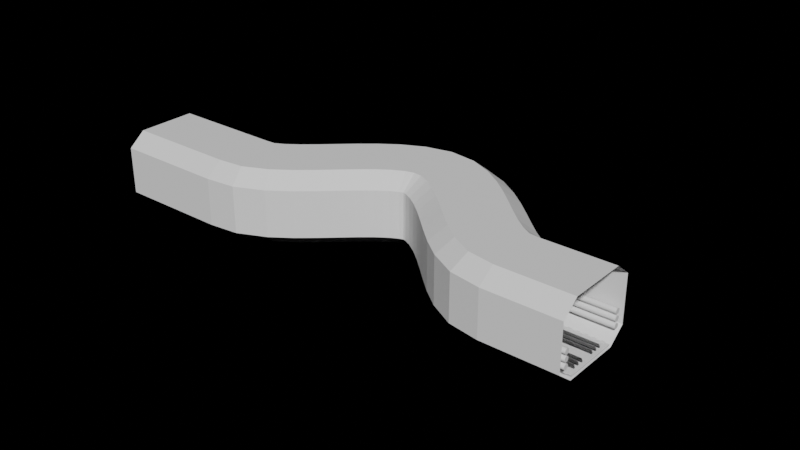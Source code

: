 # Source: SM_SciFi_Bendy.blend  (saved by Blender 2.80.74; exported with 4.5.12 LTS)
import bpy
from mathutils import Matrix  # noqa: F401  (used for matrix-valued properties, if any)

bpy.ops.wm.read_factory_settings(use_empty=True)
scene = bpy.context.scene
scene.name = 'Scene'

# ---- collections
col_collection = bpy.data.collections.new('Collection'); scene.collection.children.link(col_collection)

# ---- materials (node trees are filled in below, after node groups)
mat_material_001 = bpy.data.materials.new('Material.001')
mat_material_001.use_transparent_shadow = False
mat_material_001.use_raytrace_refraction = True
mat_material_001.use_screen_refraction = True
mat_material_001.thickness_mode = 'SLAB'
mat_material = bpy.data.materials.new('Material')
mat_material.use_transparent_shadow = False
mat_material.roughness = 0.25

# ---- node groups
ng_auto_smooth = bpy.data.node_groups.new('Auto Smooth', 'GeometryNodeTree')
_s = ng_auto_smooth.interface.new_socket(name='Geometry', in_out='OUTPUT', socket_type='NodeSocketGeometry')
_s = ng_auto_smooth.interface.new_socket(name='Geometry', in_out='INPUT', socket_type='NodeSocketGeometry')
_s = ng_auto_smooth.interface.new_socket(name='Angle', in_out='INPUT', socket_type='NodeSocketFloat')
_s.subtype = 'ANGLE'
_s.min_value = 0.0
_s.max_value = 3.142
ng_auto_smooth.is_modifier = True
_N = ng_auto_smooth.nodes; _L = ng_auto_smooth.links
n0 = _N.new('NodeGroupOutput'); n0.name = 'Group Output'; n0.location = (480, -100)
n1 = _N.new('NodeGroupInput'); n1.name = 'Group Input'; n1.location = (-420, -300)
n2 = _N.new('NodeGroupInput'); n2.name = 'Group Input.001'; n2.location = (-60, -100)
n3 = _N.new('GeometryNodeSetShadeSmooth'); n3.name = 'Set Shade Smooth'; n3.location = (120, -100)
n3.domain = 'EDGE'
n4 = _N.new('GeometryNodeSetShadeSmooth'); n4.name = 'Set Shade Smooth.001'; n4.location = (300, -100)
n5 = _N.new('GeometryNodeInputMeshEdgeAngle'); n5.name = 'Edge Angle'; n5.location = (-420, -220)
n6 = _N.new('GeometryNodeInputEdgeSmooth'); n6.name = 'Is Edge Smooth'; n6.location = (-60, -160)
n7 = _N.new('GeometryNodeInputShadeSmooth'); n7.name = 'Is Face Smooth'; n7.location = (-240, -340)
n8 = _N.new('FunctionNodeBooleanMath'); n8.name = 'Boolean Math'; n8.location = (-60, -220)
n9 = _N.new('FunctionNodeCompare'); n9.name = 'Compare'; n9.location = (-240, -180)
n9.operation = 'LESS_EQUAL'
_L.new(n5.outputs[0], n9.inputs[0])
_L.new(n4.outputs[0], n0.inputs[0])
_L.new(n1.outputs[1], n9.inputs[1])
_L.new(n9.outputs[0], n8.inputs[0])
_L.new(n7.outputs[0], n8.inputs[1])
_L.new(n2.outputs[0], n3.inputs[0])
_L.new(n6.outputs[0], n3.inputs[1])
_L.new(n3.outputs[0], n4.inputs[0])
_L.new(n8.outputs[0], n3.inputs[2])
n0.is_active_output = True

# ---- material node trees
mat_material_001.use_nodes = True; mat_material_001.node_tree.nodes.clear()
_N = mat_material_001.node_tree.nodes; _L = mat_material_001.node_tree.links
n0 = _N.new('ShaderNodeOutputMaterial'); n0.name = 'Material Output'; n0.location = (300, 300)
n1 = _N.new('ShaderNodeBsdfPrincipled'); n1.name = 'Principled BSDF'; n1.location = (10, 300)
n1.distribution = 'GGX'
n1.subsurface_method = 'BURLEY'
n1.inputs[1].default_value = 1.0
n1.inputs[2].default_value = 0.25
n1.inputs[3].default_value = 1.45
n1.inputs[27].default_value = (0.0, 0.0, 0.0, 1.0)
n1.inputs[28].default_value = 1.0
_L.new(n1.outputs[0], n0.inputs[0])
n0.is_active_output = True
mat_material.use_nodes = True; mat_material.node_tree.nodes.clear()
_N = mat_material.node_tree.nodes; _L = mat_material.node_tree.links
n0 = _N.new('ShaderNodeOutputMaterial'); n0.name = 'Material Output'; n0.location = (300, 300)
n1 = _N.new('ShaderNodeBsdfPrincipled'); n1.name = 'Principled BSDF'; n1.location = (10, 300)
n1.distribution = 'GGX'
n1.subsurface_method = 'BURLEY'
n1.inputs[2].default_value = 0.9
n1.inputs[3].default_value = 1.55
n1.inputs[27].default_value = (0.0, 0.0, 0.0, 1.0)
n1.inputs[28].default_value = 1.0
_L.new(n1.outputs[0], n0.inputs[0])
n0.is_active_output = True

# ---- world
world_world = bpy.data.worlds.new('World'); scene.world = world_world
world_world.use_nodes = True; world_world.node_tree.nodes.clear()
_N = world_world.node_tree.nodes; _L = world_world.node_tree.links
n0 = _N.new('ShaderNodeOutputWorld'); n0.name = 'World Output'; n0.location = (300, 300)
n1 = _N.new('ShaderNodeBackground'); n1.name = 'Background'; n1.location = (10, 300)
n1.inputs[0].default_value = (0.0, 0.0, 0.0, 1.0)
_L.new(n1.outputs[0], n0.inputs[0])
n0.is_active_output = True
world_world.color = (0.05088, 0.05088, 0.05088)
world_world.use_sun_shadow = False
world_world.sun_shadow_jitter_overblur = 0.0

# ---- meshes
me_cube_001 = bpy.data.meshes.new('Cube.001')
me_cube_001.from_pydata([(-0.6389, 0.0, -0.8), (-1.001, 0.0, 0.5108), (1.001, 0.0, -0.5108), (0.6389, 0.0, 0.8), (1.001, 0.0, 0.5108), (-0.6389, 0.0, 0.8), (-1.001, 0.0, -0.5108), (0.6389, 0.0, -0.8), (-0.6389, 0.4, -0.8), (-1.001, 0.4, 0.5108), (1.001, 0.4, -0.5108), (0.6389, 0.4, 0.8), (1.001, 0.4, 0.5108), (-0.6389, 0.4, 0.8), (-1.001, 0.4, -0.5108), (0.6389, 0.4, -0.8)], [], [(0, 7, 15, 8), (3, 5, 13, 11), (5, 1, 9, 13), (4, 2, 10, 12), (0, 6, 14, 8), (3, 4, 12, 11), (7, 2, 10, 15), (6, 1, 9, 14)])
_uv = me_cube_001.uv_layers.new(name='UVMap')
_uv.uv.foreach_set('vector', [0.0, 0.0, 0.0, 0.0, 0.0, 0.0, 0.0, 0.0, 0.0, 0.0, 0.0, 0.0, 0.0, 0.0, 0.0, 0.0, 0.0, 0.0, 0.0, 0.0, 0.0, 0.0, 0.0, 0.0, 0.0, 0.0, 0.0, 0.0, 0.0, 0.0, 0.0, 0.0, 0.0, 0.0, 0.0, 0.0, 0.0, 0.0, 0.0, 0.0, 0.0, 0.0, 0.0, 0.0, 0.0, 0.0, 0.0, 0.0, 0.0, 0.0, 0.0, 0.0, 0.0, 0.0, 0.0, 0.0, 0.0, 0.0, 0.0, 0.0, 0.0, 0.0, 0.0, 0.0])
me_cube_001.use_remesh_preserve_volume = False
me_cube_001.use_remesh_preserve_attributes = False
me_cube_001.use_mirror_vertex_groups = False
me_cube_001.update()
me_cube = bpy.data.meshes.new('Cube')
me_cube.from_pydata([(-12.51, 0.0, 2.615), (-7.986, 0.0, -1.0), (-7.986, 0.0, 19.0), (-12.51, 0.0, 15.39), (7.986, 0.0, -1.0), (12.51, 0.0, 2.615), (12.51, 0.0, 15.39), (7.986, 0.0, 19.0)], [(1, 0), (3, 2), (5, 4), (7, 6), (4, 1), (0, 3), (5, 6), (7, 2)], [])
_uv = me_cube.uv_layers.new(name='UVMap')
_uv.uv.foreach_set('vector', [])
me_cube.materials.append(mat_material_001)
me_cube.use_remesh_preserve_volume = False
me_cube.use_remesh_preserve_attributes = False
me_cube.use_mirror_vertex_groups = False
me_cube.update()
me_plane_004 = bpy.data.meshes.new('Plane.004')
me_plane_004.from_pydata([(-7.5, 0.0, 0.0), (7.5, 0.0, 0.0), (-7.5, 30.0, 0.0), (7.5, 30.0, 0.0), (-7.5, 15.0, 0.0), (7.5, 15.0, 0.0)], [], [(4, 5, 3, 2), (0, 1, 5, 4)])
_uv = me_plane_004.uv_layers.new(name='UVMap')
_uv.uv.foreach_set('vector', [0.0, 0.5, 1.0, 0.5, 1.0, 1.0, 0.0, 1.0, 0.0, 0.0, 1.0, 0.0, 1.0, 0.5, 0.0, 0.5])
me_plane_004.materials.append(mat_material)
me_plane_004.use_remesh_preserve_volume = False
me_plane_004.use_remesh_preserve_attributes = False
me_plane_004.use_mirror_vertex_groups = False
me_plane_004.update()
me_plane_005 = bpy.data.meshes.new('Plane.005')
me_plane_005.from_pydata([(-7.818, 1.24, -0.06506), (-7.818, 1.24, 0.06506), (-7.818, 2.072, -0.06506), (-7.818, 2.072, 0.06506), (-7.182, 1.24, -0.06506), (-7.182, 1.24, 0.06506), (-7.182, 2.072, -0.06506), (-7.182, 2.072, 0.06506)], [], [(0, 1, 3, 2), (2, 3, 7, 6), (6, 7, 5, 4), (4, 5, 1, 0), (2, 6, 4, 0), (7, 3, 1, 5)])
_uv = me_plane_005.uv_layers.new(name='UVMap')
_uv.uv.foreach_set('vector', [0.375, 0.0, 0.625, 0.0, 0.625, 0.25, 0.375, 0.25, 0.375, 0.25, 0.625, 0.25, 0.625, 0.5, 0.375, 0.5, 0.375, 0.5, 0.625, 0.5, 0.625, 0.75, 0.375, 0.75, 0.375, 0.75, 0.625, 0.75, 0.625, 1.0, 0.375, 1.0, 0.125, 0.5, 0.375, 0.5, 0.375, 0.75, 0.125, 0.75, 0.625, 0.5, 0.875, 0.5, 0.875, 0.75, 0.625, 0.75])
me_plane_005.materials.append(mat_material)
me_plane_005.use_remesh_preserve_volume = False
me_plane_005.use_remesh_preserve_attributes = False
me_plane_005.use_mirror_vertex_groups = False
me_plane_005.update()
me_cube_003 = bpy.data.meshes.new('Cube.003')
me_cube_003.from_pydata([(-5.25, 1.0, -1.0), (-5.25, 1.0, 1.0), (-5.25, 29.0, -1.0), (-5.25, 29.0, 1.0), (-4.75, 1.0, -1.0), (-4.75, 1.0, 1.0), (-4.75, 29.0, -1.0), (-4.75, 29.0, 1.0)], [], [(0, 1, 3, 2), (2, 3, 7, 6), (6, 7, 5, 4), (4, 5, 1, 0), (2, 6, 4, 0), (7, 3, 1, 5)])
_uv = me_cube_003.uv_layers.new(name='UVMap')
_uv.uv.foreach_set('vector', [0.375, 0.0, 0.625, 0.0, 0.625, 0.25, 0.375, 0.25, 0.375, 0.25, 0.625, 0.25, 0.625, 0.5, 0.375, 0.5, 0.375, 0.5, 0.625, 0.5, 0.625, 0.75, 0.375, 0.75, 0.375, 0.75, 0.625, 0.75, 0.625, 1.0, 0.375, 1.0, 0.125, 0.5, 0.375, 0.5, 0.375, 0.75, 0.125, 0.75, 0.625, 0.5, 0.875, 0.5, 0.875, 0.75, 0.625, 0.75])
me_cube_003.use_remesh_preserve_volume = False
me_cube_003.use_remesh_preserve_attributes = False
me_cube_003.use_mirror_vertex_groups = False
me_cube_003.update()
me_cylinder_002 = bpy.data.meshes.new('Cylinder.002')
me_cylinder_002.from_pydata([(-1.75, 0.75, 1.788e-07), (-0.25, 0.75, 1.788e-07), (-1.75, 0.7244, -0.1941), (-0.25, 0.7244, -0.1941), (-1.75, 0.6495, -0.375), (-0.25, 0.6495, -0.375), (-1.75, 0.5303, -0.5303), (-0.25, 0.5303, -0.5303), (-1.75, 0.375, -0.6495), (-0.25, 0.375, -0.6495), (-1.75, 0.1941, -0.7244), (-0.25, 0.1941, -0.7244), (-1.75, -1.818e-07, -0.75), (-0.25, -1.818e-07, -0.75), (-1.75, -0.1941, -0.7244), (-0.25, -0.1941, -0.7244), (-1.75, -0.375, -0.6495), (-0.25, -0.375, -0.6495), (-1.75, -0.5303, -0.5303), (-0.25, -0.5303, -0.5303), (-1.75, -0.6495, -0.375), (-0.25, -0.6495, -0.375), (-1.75, -0.7244, -0.1941), (-0.25, -0.7244, -0.1941), (-1.75, -0.75, -8.941e-08), (-0.25, -0.75, -1.788e-07), (-1.75, -0.7244, 0.1941), (-0.25, -0.7244, 0.1941), (-1.75, -0.6495, 0.375), (-0.25, -0.6495, 0.375), (-1.75, -0.5303, 0.5303), (-0.25, -0.5303, 0.5303), (-1.75, -0.375, 0.6495), (-0.25, -0.375, 0.6495), (-1.75, -0.1941, 0.7244), (-0.25, -0.1941, 0.7244), (-1.75, -5.871e-07, 0.75), (-0.25, -5.871e-07, 0.75), (-1.75, 0.1941, 0.7244), (-0.25, 0.1941, 0.7244), (-1.75, 0.375, 0.6495), (-0.25, 0.375, 0.6495), (-1.75, 0.5303, 0.5303), (-0.25, 0.5303, 0.5303), (-1.75, 0.6495, 0.375), (-0.25, 0.6495, 0.375), (-1.75, 0.7244, 0.1941), (-0.25, 0.7244, 0.1941)], [], [(0, 1, 3, 2), (2, 3, 5, 4), (4, 5, 7, 6), (6, 7, 9, 8), (8, 9, 11, 10), (10, 11, 13, 12), (12, 13, 15, 14), (14, 15, 17, 16), (16, 17, 19, 18), (18, 19, 21, 20), (20, 21, 23, 22), (22, 23, 25, 24), (24, 25, 27, 26), (26, 27, 29, 28), (28, 29, 31, 30), (30, 31, 33, 32), (32, 33, 35, 34), (34, 35, 37, 36), (36, 37, 39, 38), (38, 39, 41, 40), (40, 41, 43, 42), (42, 43, 45, 44), (3, 1, 47, 45, 43, 41, 39, 37, 35, 33, 31, 29, 27, 25, 23, 21, 19, 17, 15, 13, 11, 9, 7, 5), (44, 45, 47, 46), (46, 47, 1, 0), (0, 2, 4, 6, 8, 10, 12, 14, 16, 18, 20, 22, 24, 26, 28, 30, 32, 34, 36, 38, 40, 42, 44, 46)])
_uv = me_cylinder_002.uv_layers.new(name='UVMap')
_uv.uv.foreach_set('vector', [1.0, 0.5, 1.0, 1.0, 0.9583, 1.0, 0.9583, 0.5, 0.9583, 0.5, 0.9583, 1.0, 0.9167, 1.0, 0.9167, 0.5, 0.9167, 0.5, 0.9167, 1.0, 0.875, 1.0, 0.875, 0.5, 0.875, 0.5, 0.875, 1.0, 0.8333, 1.0, 0.8333, 0.5, 0.8333, 0.5, 0.8333, 1.0, 0.7917, 1.0, 0.7917, 0.5, 0.7917, 0.5, 0.7917, 1.0, 0.75, 1.0, 0.75, 0.5, 0.75, 0.5, 0.75, 1.0, 0.7083, 1.0, 0.7083, 0.5, 0.7083, 0.5, 0.7083, 1.0, 0.6667, 1.0, 0.6667, 0.5, 0.6667, 0.5, 0.6667, 1.0, 0.625, 1.0, 0.625, 0.5, 0.625, 0.5, 0.625, 1.0, 0.5833, 1.0, 0.5833, 0.5, 0.5833, 0.5, 0.5833, 1.0, 0.5417, 1.0, 0.5417, 0.5, 0.5417, 0.5, 0.5417, 1.0, 0.5, 1.0, 0.5, 0.5, 0.5, 0.5, 0.5, 1.0, 0.4583, 1.0, 0.4583, 0.5, 0.4583, 0.5, 0.4583, 1.0, 0.4167, 1.0, 0.4167, 0.5, 0.4167, 0.5, 0.4167, 1.0, 0.375, 1.0, 0.375, 0.5, 0.375, 0.5, 0.375, 1.0, 0.3333, 1.0, 0.3333, 0.5, 0.3333, 0.5, 0.3333, 1.0, 0.2917, 1.0, 0.2917, 0.5, 0.2917, 0.5, 0.2917, 1.0, 0.25, 1.0, 0.25, 0.5, 0.25, 0.5, 0.25, 1.0, 0.2083, 1.0, 0.2083, 0.5, 0.2083, 0.5, 0.2083, 1.0, 0.1667, 1.0, 0.1667, 0.5, 0.1667, 0.5, 0.1667, 1.0, 0.125, 1.0, 0.125, 0.5, 0.125, 0.5, 0.125, 1.0, 0.08333, 1.0, 0.08333, 0.5, 0.3121, 0.4818, 0.25, 0.49, 0.1879, 0.4818, 0.13, 0.4578, 0.08029, 0.4197, 0.04215, 0.37, 0.01818, 0.3121, 0.01, 0.25, 0.01818, 0.1879, 0.04215, 0.13, 0.08029, 0.08029, 0.13, 0.04215, 0.1879, 0.01818, 0.25, 0.01, 0.3121, 0.01818, 0.37, 0.04215, 0.4197, 0.08029, 0.4578, 0.13, 0.4818, 0.1879, 0.49, 0.25, 0.4818, 0.3121, 0.4578, 0.37, 0.4197, 0.4197, 0.37, 0.4578, 0.08333, 0.5, 0.08333, 1.0, 0.04167, 1.0, 0.04167, 0.5, 0.04167, 0.5, 0.04167, 1.0, -1.863e-07, 1.0, -1.863e-07, 0.5, 0.75, 0.49, 0.8121, 0.4818, 0.87, 0.4578, 0.9197, 0.4197, 0.9578, 0.37, 0.9818, 0.3121, 0.99, 0.25, 0.9818, 0.1879, 0.9578, 0.13, 0.9197, 0.08029, 0.87, 0.04215, 0.8121, 0.01818, 0.75, 0.01, 0.6879, 0.01818, 0.63, 0.04215, 0.5803, 0.08029, 0.5422, 0.13, 0.5182, 0.1879, 0.51, 0.25, 0.5182, 0.3121, 0.5422, 0.37, 0.5803, 0.4197, 0.63, 0.4578, 0.6879, 0.4818])
me_cylinder_002.use_remesh_preserve_volume = False
me_cylinder_002.use_remesh_preserve_attributes = False
me_cylinder_002.use_mirror_vertex_groups = False
me_cylinder_002.update()

# ---- curves / text
cu_beziercurve = bpy.data.curves.new('BezierCurve', 'CURVE')
cu_beziercurve.dimensions = '3D'
_sp = cu_beziercurve.splines.new('BEZIER'); _sp.bezier_points.add(4)
_sp.bezier_points.foreach_set('co', [0.0, 0.0, 0.0, -1.257e-08, 1.72, 0.0, 2.0, 4.89, 0.0, -4.191e-09, 8.115, 0.0, 0.0, 10.0, 0.0])
_sp.bezier_points.foreach_set('handle_left', [2.98e-08, -0.7071, 0.0, -1.118e-08, 0.8277, 0.0, 2.0, 3.747, 0.0, -6.519e-09, 7.186, 0.0, 0.0, 9.75, 0.0])
_sp.bezier_points.foreach_set('handle_right', [-7.451e-09, 0.1768, 0.0, -1.397e-08, 2.613, 0.0, 2.0, 6.033, 0.0, -1.863e-09, 9.044, 0.0, 0.0, 11.0, 0.0])
for _p, _l, _r in zip(_sp.bezier_points, ['ALIGNED', 'ALIGNED', 'ALIGNED', 'ALIGNED', 'ALIGNED'], ['ALIGNED', 'ALIGNED', 'ALIGNED', 'ALIGNED', 'ALIGNED']): _p.handle_left_type = _l; _p.handle_right_type = _r
_sp.order_u = 0
_sp.order_v = 0
cu_beziercurve.use_path = True
cu_beziercurve.use_path_clamp = True
cu_beziercurve.fill_mode = 'FULL'
cu_beziercurve_001 = bpy.data.curves.new('BezierCurve.001', 'CURVE')
cu_beziercurve_001.dimensions = '3D'
_sp = cu_beziercurve_001.splines.new('BEZIER'); _sp.bezier_points.add(4)
_sp.bezier_points.foreach_set('co', [0.0, 0.0, 0.0, -1.257e-08, 1.72, 0.0, 2.0, 4.89, 0.0, -4.191e-09, 8.115, 0.0, 0.0, 10.0, 0.0])
_sp.bezier_points.foreach_set('handle_left', [2.98e-08, -0.7071, 0.0, -1.118e-08, 0.8277, 0.0, 2.0, 3.747, 0.0, -6.519e-09, 7.186, 0.0, 0.0, 9.75, 0.0])
_sp.bezier_points.foreach_set('handle_right', [-7.451e-09, 0.1768, 0.0, -1.397e-08, 2.613, 0.0, 2.0, 6.033, 0.0, -1.863e-09, 9.044, 0.0, 0.0, 11.0, 0.0])
for _p, _l, _r in zip(_sp.bezier_points, ['ALIGNED', 'ALIGNED', 'ALIGNED', 'ALIGNED', 'ALIGNED'], ['ALIGNED', 'ALIGNED', 'ALIGNED', 'ALIGNED', 'ALIGNED']): _p.handle_left_type = _l; _p.handle_right_type = _r
_sp.order_u = 0
_sp.order_v = 0
cu_beziercurve_001.use_path = True
cu_beziercurve_001.use_path_clamp = True
cu_beziercurve_001.fill_mode = 'FULL'

# ---- objects
ob_cube = bpy.data.objects.new('Cube', me_cube_001)
ob_beziercurve = bpy.data.objects.new('BezierCurve', cu_beziercurve)
ob_scifi_flat_cube_001 = bpy.data.objects.new('SciFi_Flat_Cube_001', me_cube)
ob_floor = bpy.data.objects.new('Floor', me_plane_004)
ob_floor_bits = bpy.data.objects.new('Floor_Bits', me_plane_005)
ob_floor_cutter = bpy.data.objects.new('Floor_Cutter', me_cube_003)
ob_beziercurve_001 = bpy.data.objects.new('BezierCurve.001', cu_beziercurve_001)
ob_cylinder_001 = bpy.data.objects.new('Cylinder.001', me_cylinder_002)
ob_beziercurve_002 = bpy.data.objects.new('BezierCurve.002', cu_beziercurve_001)
ob_cylinder_002 = bpy.data.objects.new('Cylinder.002', me_cylinder_002)

# ---- transforms, parenting, visibility, modifiers, constraints
ob_cube.location = (0.0, 0.0, 9.0)
ob_cube.scale = (12.5, 12.5, 12.5)
ob_cube.lineart.crease_threshold = 0.0
_m = ob_cube.modifiers.new('Array', 'ARRAY')
_m.count = 30
_m.constant_offset_displace = (0.0, 0.0, 0.0)
_m.relative_offset_displace = (0.0, 1.0, 0.0)
_m.use_merge_vertices = True
_m = ob_cube.modifiers.new('Curve', 'CURVE')
_m.object = ob_beziercurve
ob_beziercurve.location = (0.0, 0.0, 9.0)
ob_beziercurve.rotation_euler = (0.0, -0.0, 1.571)
ob_beziercurve.scale = (12.5, 12.5, 12.5)
ob_beziercurve.lineart.crease_threshold = 0.0
ob_scifi_flat_cube_001.location = (0.0, 0.0, 0.0)
ob_scifi_flat_cube_001.hide_viewport = True
ob_scifi_flat_cube_001.lineart.crease_threshold = 0.0
_m = ob_scifi_flat_cube_001.modifiers.new('Solidify', 'SOLIDIFY')
_m.thickness = 1.0
_m.offset = 1.0
_m.use_even_offset = True
_m.nonmanifold_thickness_mode = 'FIXED'
_m.nonmanifold_merge_threshold = 0.0003
_m = ob_scifi_flat_cube_001.modifiers.new('Auto Smooth', 'NODES')
_m.node_group = ng_auto_smooth
_gi = [s.identifier for s in ng_auto_smooth.interface.items_tree if s.item_type == 'SOCKET' and s.in_out == 'INPUT']
_m[_gi[1]] = 0.5236  # Angle
ob_floor.location = (0.0, 0.0, 9.537e-07)
ob_floor.rotation_euler = (0.0, -0.0, 1.571)
ob_floor.lineart.crease_threshold = 0.0
_m = ob_floor.modifiers.new('Boolean', 'BOOLEAN')
_m.object = ob_floor_cutter
_m.solver = 'FAST'
_m = ob_floor.modifiers.new('Solidify', 'SOLIDIFY')
_m.thickness = 0.2
_m.use_quality_normals = True
_m.nonmanifold_thickness_mode = 'FIXED'
_m.nonmanifold_merge_threshold = 0.0003
_m = ob_floor.modifiers.new('Curve', 'CURVE')
ob_floor_bits.location = (0.0, 0.0, 9.537e-07)
ob_floor_bits.rotation_euler = (0.0, -0.0, 1.571)
ob_floor_bits.lineart.crease_threshold = 0.0
_m = ob_floor_bits.modifiers.new('Array', 'ARRAY')
_m.count = 14
_m.constant_offset_displace = (0.0, 0.0, 0.0)
_m.relative_offset_displace = (0.0, 2.5, 0.0)
_m = ob_floor_bits.modifiers.new('Mirror', 'MIRROR')
ob_floor_cutter.location = (0.0, 0.0, 9.537e-07)
ob_floor_cutter.rotation_euler = (0.0, -0.0, 1.571)
ob_floor_cutter.visible_camera = False
ob_floor_cutter.visible_diffuse = False
ob_floor_cutter.visible_glossy = False
ob_floor_cutter.visible_transmission = False
ob_floor_cutter.visible_volume_scatter = False
ob_floor_cutter.display_type = 'WIRE'
ob_floor_cutter.lineart.crease_threshold = 0.0
_m = ob_floor_cutter.modifiers.new('Array', 'ARRAY')
_m.count = 3
_m.constant_offset_displace = (0.0, 0.0, 0.0)
_m.relative_offset_displace = (3.0, 0.0, 0.0)
_m = ob_floor_cutter.modifiers.new('Mirror', 'MIRROR')
ob_beziercurve_001.location = (-1.285e-15, -9.843, 3.213)
ob_beziercurve_001.rotation_euler = (0.0, -0.0, 1.571)
ob_beziercurve_001.scale = (12.5, 12.5, 12.5)
ob_beziercurve_001.lineart.crease_threshold = 0.0
ob_cylinder_001.location = (-1.285e-15, -9.843, 3.213)
ob_cylinder_001.lineart.crease_threshold = 0.0
_m = ob_cylinder_001.modifiers.new('Array', 'ARRAY')
_m.count = 100
_m.constant_offset_displace = (0.0, 0.0, 0.0)
_m.relative_offset_displace = (-1.0, 0.0, 0.0)
_m = ob_cylinder_001.modifiers.new('Array.001', 'ARRAY')
_m.count = 3
_m.constant_offset_displace = (0.0, 0.0, 0.0)
_m.relative_offset_displace = (0.0, 1.25, 0.0)
_m = ob_cylinder_001.modifiers.new('Curve', 'CURVE')
_m.object = ob_beziercurve_001
_m.deform_axis = 'POS_Y'
ob_beziercurve_002.location = (-1.285e-15, 10.16, 3.213)
ob_beziercurve_002.rotation_euler = (0.0, -0.0, 1.571)
ob_beziercurve_002.scale = (12.5, 12.5, 12.5)
ob_beziercurve_002.lineart.crease_threshold = 0.0
ob_cylinder_002.location = (-1.285e-15, 10.16, 3.213)
ob_cylinder_002.lineart.crease_threshold = 0.0
_m = ob_cylinder_002.modifiers.new('Array', 'ARRAY')
_m.count = 100
_m.constant_offset_displace = (0.0, 0.0, 0.0)
_m.relative_offset_displace = (-1.0, 0.0, 0.0)
_m = ob_cylinder_002.modifiers.new('Array.001', 'ARRAY')
_m.count = 3
_m.constant_offset_displace = (0.0, 0.0, 0.0)
_m.relative_offset_displace = (0.0, 1.25, 0.0)
_m = ob_cylinder_002.modifiers.new('Curve', 'CURVE')
_m.object = ob_beziercurve_002
_m.deform_axis = 'POS_Y'

# ---- collection membership
col_collection.objects.link(ob_cube)
col_collection.objects.link(ob_beziercurve)
col_collection.objects.link(ob_scifi_flat_cube_001)
col_collection.objects.link(ob_floor)
col_collection.objects.link(ob_floor_bits)
col_collection.objects.link(ob_floor_cutter)
col_collection.objects.link(ob_beziercurve_001)
col_collection.objects.link(ob_cylinder_001)
col_collection.objects.link(ob_beziercurve_002)
col_collection.objects.link(ob_cylinder_002)

# ---- scene / render settings (as saved in the file)
scene.frame_start = 1; scene.frame_end = 250; scene.frame_set(1)
scene.render.engine = 'BLENDER_EEVEE_NEXT'
scene.cycles.use_denoising = False
scene.cycles.samples = 128
scene.cycles.sampling_pattern = 'TABULATED_SOBOL'
scene.cycles.use_adaptive_sampling = False
scene.cycles.use_light_tree = False
scene.eevee.use_gtao = True
scene.view_settings.view_transform = 'Filmic'
bpy.context.view_layer.update()

# ---- added for rendering (the .blend has no active camera and no usable light): camera, sun
cam_auto = bpy.data.cameras.new('AutoCamera')
cam_auto.lens = 50.0
cam_auto.sensor_width = 36.0
cam_auto.clip_end = 2734.01
ob_auto_camera = bpy.data.objects.new('AutoCamera', cam_auto)
scene.collection.objects.link(ob_auto_camera)
ob_auto_camera.location = (93.2882, -174.284, 130.734)
ob_auto_camera.rotation_euler = (1.09748, -7.21219e-08, 0.694738)
scene.camera = ob_auto_camera
light_auto_sun = bpy.data.lights.new('AutoSun', 'SUN')
light_auto_sun.energy = 3.0
light_auto_sun.angle = 0.0523599
ob_auto_sun = bpy.data.objects.new('AutoSun', light_auto_sun)
scene.collection.objects.link(ob_auto_sun)
ob_auto_sun.rotation_euler = (0.872665, 0.174533, 0.523599)
bpy.context.view_layer.update()
